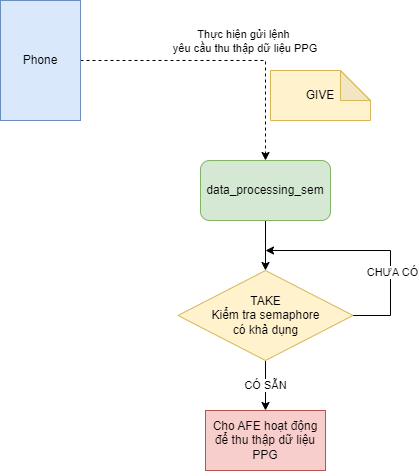

The diagram above was exported from draw.io. Its source (the exported page's mxGraphModel, read from the mxfile embedded in the PNG):
<mxGraphModel dx="794" dy="509" grid="1" gridSize="10" guides="1" tooltips="1" connect="1" arrows="1" fold="1" page="1" pageScale="1" pageWidth="850" pageHeight="1100" math="0" shadow="0">
  <root>
    <mxCell id="0" />
    <mxCell id="1" parent="0" />
    <mxCell id="kFCgEcu-DXwQlyj7sl5_-14" style="edgeStyle=orthogonalEdgeStyle;rounded=0;orthogonalLoop=1;jettySize=auto;html=1;exitX=0.5;exitY=1;exitDx=0;exitDy=0;entryX=0.5;entryY=0;entryDx=0;entryDy=0;entryPerimeter=0;" edge="1" parent="1" source="kFCgEcu-DXwQlyj7sl5_-3">
      <mxGeometry relative="1" as="geometry">
        <mxPoint x="505" y="400" as="targetPoint" />
      </mxGeometry>
    </mxCell>
    <mxCell id="kFCgEcu-DXwQlyj7sl5_-3" value="data_processing_sem" style="rounded=1;whiteSpace=wrap;html=1;fillColor=#d5e8d4;strokeColor=#82b366;" vertex="1" parent="1">
      <mxGeometry x="440" y="290" width="130" height="60" as="geometry" />
    </mxCell>
    <mxCell id="kFCgEcu-DXwQlyj7sl5_-6" style="edgeStyle=orthogonalEdgeStyle;rounded=0;orthogonalLoop=1;jettySize=auto;html=1;exitX=1;exitY=0.5;exitDx=0;exitDy=0;dashed=1;" edge="1" parent="1" source="kFCgEcu-DXwQlyj7sl5_-5" target="kFCgEcu-DXwQlyj7sl5_-3">
      <mxGeometry relative="1" as="geometry" />
    </mxCell>
    <mxCell id="kFCgEcu-DXwQlyj7sl5_-7" value="Thực hiện gửi lệnh&lt;br&gt;&amp;nbsp;yêu cầu thu thập dữ liệu PPG" style="edgeLabel;html=1;align=center;verticalAlign=middle;resizable=0;points=[];" vertex="1" connectable="0" parent="kFCgEcu-DXwQlyj7sl5_-6">
      <mxGeometry x="-0.4233" y="-3" relative="1" as="geometry">
        <mxPoint x="80" y="-23" as="offset" />
      </mxGeometry>
    </mxCell>
    <mxCell id="kFCgEcu-DXwQlyj7sl5_-5" value="Phone" style="rounded=0;whiteSpace=wrap;html=1;fillColor=#dae8fc;strokeColor=#6c8ebf;" vertex="1" parent="1">
      <mxGeometry x="240" y="130" width="80" height="120" as="geometry" />
    </mxCell>
    <mxCell id="kFCgEcu-DXwQlyj7sl5_-8" value="GIVE&lt;br&gt;" style="shape=note;whiteSpace=wrap;html=1;backgroundOutline=1;darkOpacity=0.05;fillColor=#fff2cc;strokeColor=#d6b656;" vertex="1" parent="1">
      <mxGeometry x="510" y="200" width="100" height="50" as="geometry" />
    </mxCell>
    <mxCell id="kFCgEcu-DXwQlyj7sl5_-11" value="Cho AFE hoạt động để thu thập dữ liệu PPG" style="rounded=0;whiteSpace=wrap;html=1;fillColor=#f8cecc;strokeColor=#b85450;" vertex="1" parent="1">
      <mxGeometry x="445" y="540" width="120" height="60" as="geometry" />
    </mxCell>
    <mxCell id="kFCgEcu-DXwQlyj7sl5_-17" value="CÓ SẴN" style="edgeStyle=orthogonalEdgeStyle;rounded=0;orthogonalLoop=1;jettySize=auto;html=1;exitX=0.5;exitY=1;exitDx=0;exitDy=0;entryX=0.5;entryY=0;entryDx=0;entryDy=0;" edge="1" parent="1" source="kFCgEcu-DXwQlyj7sl5_-16" target="kFCgEcu-DXwQlyj7sl5_-11">
      <mxGeometry relative="1" as="geometry">
        <mxPoint as="offset" />
      </mxGeometry>
    </mxCell>
    <mxCell id="kFCgEcu-DXwQlyj7sl5_-19" style="edgeStyle=orthogonalEdgeStyle;rounded=0;orthogonalLoop=1;jettySize=auto;html=1;exitX=1;exitY=0.5;exitDx=0;exitDy=0;" edge="1" parent="1" source="kFCgEcu-DXwQlyj7sl5_-16">
      <mxGeometry relative="1" as="geometry">
        <mxPoint x="505" y="380" as="targetPoint" />
        <Array as="points">
          <mxPoint x="630" y="445" />
          <mxPoint x="630" y="380" />
        </Array>
      </mxGeometry>
    </mxCell>
    <mxCell id="kFCgEcu-DXwQlyj7sl5_-20" value="CHƯA CÓ" style="edgeLabel;html=1;align=center;verticalAlign=middle;resizable=0;points=[];" vertex="1" connectable="0" parent="kFCgEcu-DXwQlyj7sl5_-19">
      <mxGeometry x="-0.2894" y="-1" relative="1" as="geometry">
        <mxPoint as="offset" />
      </mxGeometry>
    </mxCell>
    <mxCell id="kFCgEcu-DXwQlyj7sl5_-16" value="TAKE&lt;br&gt;Kiểm tra semaphore &lt;br&gt;có khả dụng" style="rhombus;whiteSpace=wrap;html=1;fillColor=#fff2cc;strokeColor=#d6b656;" vertex="1" parent="1">
      <mxGeometry x="417.5" y="400" width="175" height="90" as="geometry" />
    </mxCell>
  </root>
</mxGraphModel>